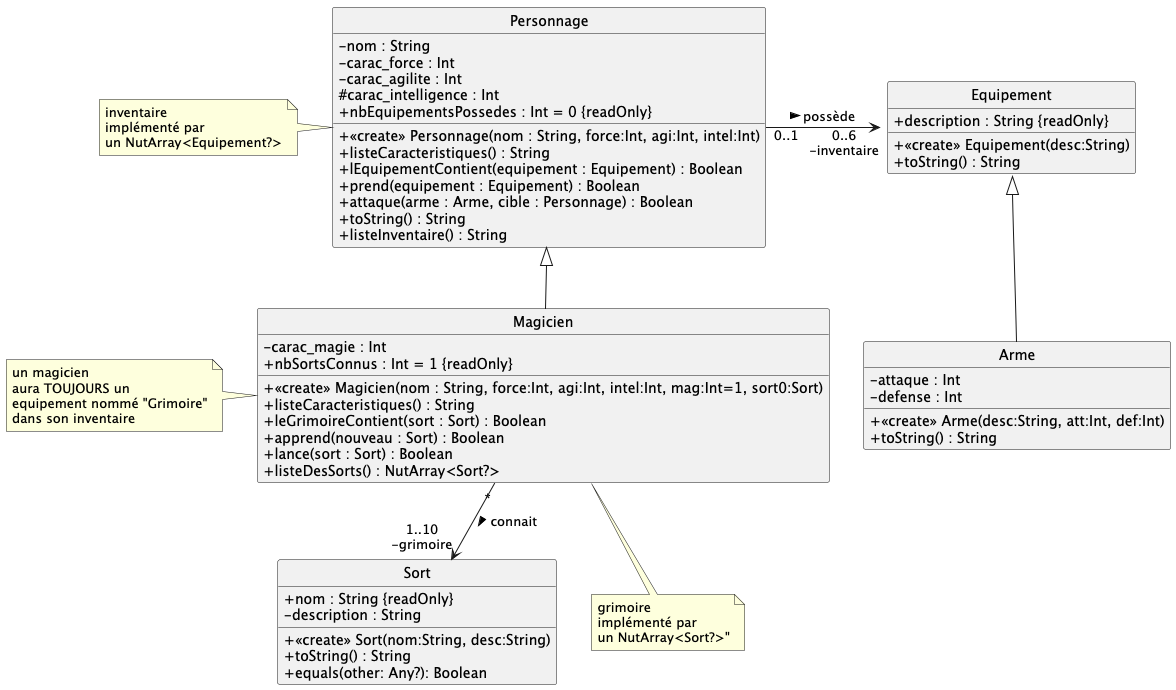

The diagram above was rendered by PlantUML. Its source (embedded in the PNG):
@startuml

hide circle
skinparam classAttributeIconSize 0
skinparam backgroundcolor white
'skinparam groupInheritance 2

class Personnage {
    - nom : String
    - carac_force : Int
    - carac_agilite : Int
    # carac_intelligence : Int
    + nbEquipementsPossedes : Int = 0 {readOnly}
    + <<create>> Personnage(nom : String, force:Int, agi:Int, intel:Int)
    + listeCaracteristiques() : String
    + lEquipementContient(equipement : Equipement) : Boolean
    + prend(equipement : Equipement) : Boolean
    + attaque(arme : Arme, cible : Personnage) : Boolean
    + toString() : String
    + listeInventaire() : String

}

class Magicien {
    - carac_magie : Int
    + nbSortsConnus : Int = 1 {readOnly}
    + <<create>> Magicien(nom : String, force:Int, agi:Int, intel:Int, mag:Int=1, sort0:Sort)
    + listeCaracteristiques() : String
    + leGrimoireContient(sort : Sort) : Boolean
    + apprend(nouveau : Sort) : Boolean
    + lance(sort : Sort) : Boolean
    + listeDesSorts() : NutArray<Sort?>
}

class Equipement {
    + description : String {readOnly}
    + <<create>> Equipement(desc:String)
    + toString() : String
}

class Arme {
    - attaque : Int
    - defense : Int
    + <<create>> Arme(desc:String, att:Int, def:Int)
    + toString() : String
}

Equipement <|-- Arme

class Sort {
    + nom : String {readOnly}
    - description : String
    + <<create>> Sort(nom:String, desc:String)
    + toString() : String
    + equals(other: Any?): Boolean
}

Personnage "0..1" -> "0..6\n-inventaire" Equipement::attaque : possède >
Personnage <|-- Magicien
Magicien "*" --> "1..10\n-grimoire" Sort : connait >

note left of Personnage : inventaire\nimplémenté par\nun NutArray<Equipement?>

note bottom of Magicien : grimoire\nimplémenté par\nun NutArray<Sort?>"

note left of Magicien : un magicien\naura TOUJOURS un\nequipement nommé "Grimoire"\ndans son inventaire


@enduml